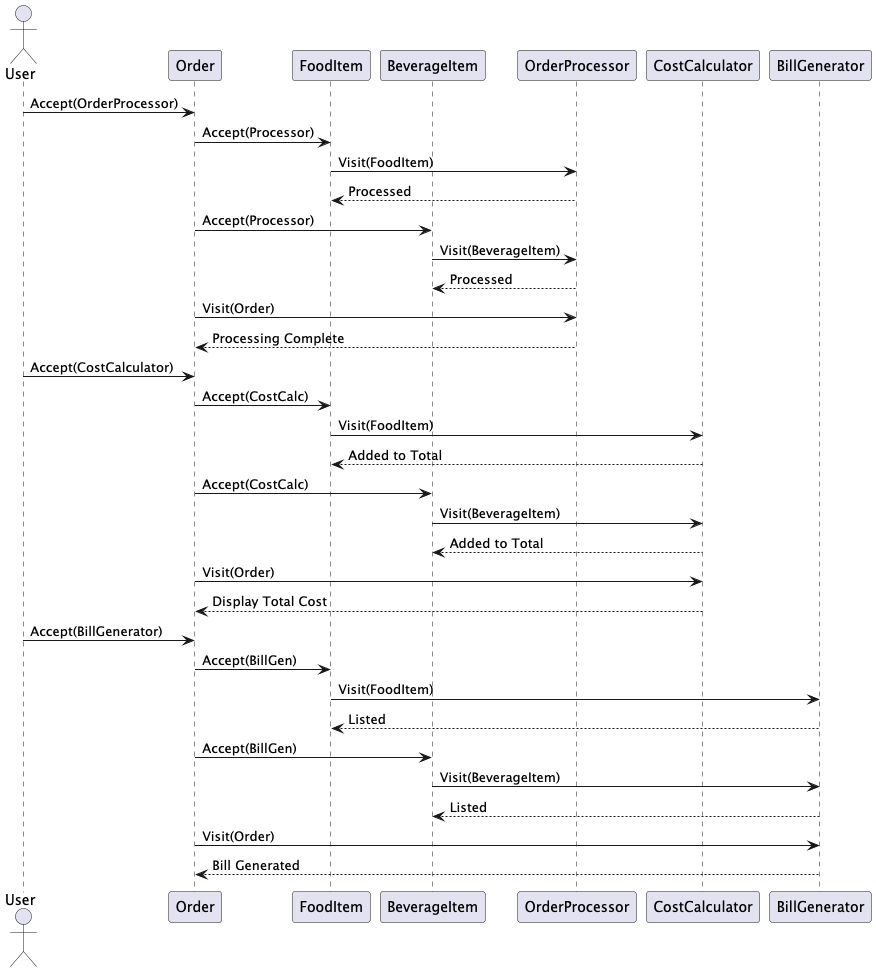

The diagram above was rendered by PlantUML. Its source (embedded in the PNG):
@startuml
actor User
participant "Order" as Order
participant "FoodItem" as Food
participant "BeverageItem" as Beverage
participant "OrderProcessor" as Processor
participant "CostCalculator" as CostCalc
participant "BillGenerator" as BillGen

User -> Order: Accept(OrderProcessor)
Order -> Food: Accept(Processor)
Food -> Processor: Visit(FoodItem)
Processor --> Food: Processed
Order -> Beverage: Accept(Processor)
Beverage -> Processor: Visit(BeverageItem)
Processor --> Beverage: Processed
Order -> Processor: Visit(Order)
Processor --> Order: Processing Complete

User -> Order: Accept(CostCalculator)
Order -> Food: Accept(CostCalc)
Food -> CostCalc: Visit(FoodItem)
CostCalc --> Food: Added to Total
Order -> Beverage: Accept(CostCalc)
Beverage -> CostCalc: Visit(BeverageItem)
CostCalc --> Beverage: Added to Total
Order -> CostCalc: Visit(Order)
CostCalc --> Order: Display Total Cost

User -> Order: Accept(BillGenerator)
Order -> Food: Accept(BillGen)
Food -> BillGen: Visit(FoodItem)
BillGen --> Food: Listed
Order -> Beverage: Accept(BillGen)
Beverage -> BillGen: Visit(BeverageItem)
BillGen --> Beverage: Listed
Order -> BillGen: Visit(Order)
BillGen --> Order: Bill Generated
@enduml